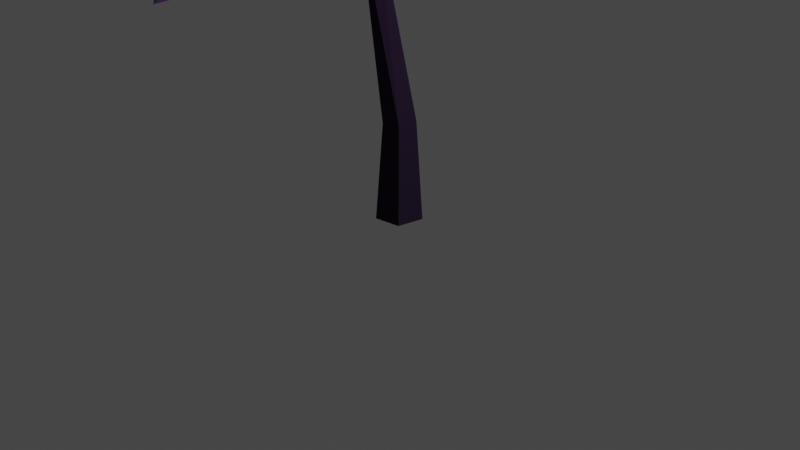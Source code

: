 # Source: tree-3-sui-egg.blend  (saved by Blender 3.0.42; exported with 4.5.12 LTS)
import bpy
from mathutils import Matrix  # noqa: F401  (used for matrix-valued properties, if any)

bpy.ops.wm.read_factory_settings(use_empty=True)
scene = bpy.context.scene
scene.name = 'Scene'

# ---- collections
col_tree_3_sui = bpy.data.collections.new('tree-3-sui'); scene.collection.children.link(col_tree_3_sui)
col_egg = bpy.data.collections.new('egg')  # instanced only; not linked into the scene

# ---- images (referenced by path relative to the original .blend; pixels are not part of the script)
import os
ASSET_DIR = os.environ.get("B2B_ASSET_DIR", "")  # directory of the original .blend (textures are referenced by path, not embedded)
HERE = os.path.dirname(os.path.abspath(__file__))  # packed textures are extracted next to this script under _unpacked/

def load_image(name, relpath, width, height, colorspace="sRGB"):
    """Load a texture the original file referenced (path relative to the .blend, or extracted next to this script)."""
    p = next((c for c in (os.path.join(HERE, relpath), os.path.join(ASSET_DIR, relpath)) if relpath and os.path.exists(c)), "")
    if p:
        img = bpy.data.images.load(p, check_existing=True)
        img.name = name
    else:  # same state as the original file: an image datablock whose file is absent (Cycles renders it pink)
        img = bpy.data.images.new(name, width, height)
        img.source = "FILE"
        img.filepath = "//" + (relpath or name)
    img.colorspace_settings.name = colorspace
    return img
img_sui_leaf_texture = load_image('sui-leaf-texture', '_unpacked/sui-leaf-texture.af943d97.png', 1024, 1024, 'sRGB')

# ---- materials (node trees are filled in below, after node groups)
mat_material_002 = bpy.data.materials.new('Material.002')
mat_material_002.use_transparent_shadow = False
mat_material_001 = bpy.data.materials.new('Material.001')
mat_material_001.use_transparent_shadow = False

# ---- material node trees
mat_material_002.use_nodes = True; mat_material_002.node_tree.nodes.clear()
_N = mat_material_002.node_tree.nodes; _L = mat_material_002.node_tree.links
n0 = _N.new('ShaderNodeBsdfPrincipled'); n0.name = 'Principled BSDF'; n0.location = (10, 300)
n0.distribution = 'GGX'
n0.subsurface_method = 'RANDOM_WALK_SKIN'
n0.inputs[0].default_value = (0.009269, 0.0, 0.01885, 1.0)
n0.inputs[2].default_value = 1.0
n0.inputs[3].default_value = 1.45
n0.inputs[27].default_value = (0.0, 0.0, 0.0, 1.0)
n0.inputs[28].default_value = 1.0
n1 = _N.new('ShaderNodeOutputMaterial'); n1.name = 'Material Output'; n1.location = (300, 300)
_L.new(n0.outputs[0], n1.inputs[0])
n1.is_active_output = True
mat_material_001.use_nodes = True; mat_material_001.node_tree.nodes.clear()
_N = mat_material_001.node_tree.nodes; _L = mat_material_001.node_tree.links
n0 = _N.new('ShaderNodeBsdfPrincipled'); n0.name = 'Principled BSDF'; n0.location = (10, 300)
n0.distribution = 'GGX'
n0.subsurface_method = 'RANDOM_WALK_SKIN'
n0.inputs[2].default_value = 1.0
n0.inputs[3].default_value = 1.45
n0.inputs[27].default_value = (0.0, 0.0, 0.0, 1.0)
n0.inputs[28].default_value = 1.0
n1 = _N.new('ShaderNodeOutputMaterial'); n1.name = 'Material Output'; n1.location = (300, 300)
n2 = _N.new('ShaderNodeTexImage'); n2.name = 'Image Texture'; n2.location = (-474, 168)
n2.image = img_sui_leaf_texture
_L.new(n0.outputs[0], n1.inputs[0])
_L.new(n2.outputs[0], n0.inputs[0])
n1.is_active_output = True

# ---- world
world_world = bpy.data.worlds.new('World'); scene.world = world_world
world_world.use_nodes = True; world_world.node_tree.nodes.clear()
_N = world_world.node_tree.nodes; _L = world_world.node_tree.links
n0 = _N.new('ShaderNodeOutputWorld'); n0.name = 'World Output'; n0.location = (300, 300)
n1 = _N.new('ShaderNodeBackground'); n1.name = 'Background'; n1.location = (10, 300)
n1.inputs[0].default_value = (0.05088, 0.05088, 0.05088, 1.0)
_L.new(n1.outputs[0], n0.inputs[0])
n0.is_active_output = True
world_world.color = (0.05088, 0.05088, 0.05088)
world_world.use_sun_shadow = False
world_world.sun_shadow_jitter_overblur = 0.0

# ---- cameras
cam_camera = bpy.data.cameras.new('Camera')
cam_camera.clip_end = 100.0
cam_camera.ortho_scale = 7.314

# ---- lights
light_light = bpy.data.lights.new('Light', 'POINT')
light_light.transmission_factor = 0.0
light_light.energy = 1000.0
light_light.shadow_soft_size = 0.1
light_light.shadow_maximum_resolution = 0.006
light_light.use_absolute_resolution = True

# ---- meshes
me_plane_001 = bpy.data.meshes.new('Plane.001')
me_plane_001.from_pydata([(-0.1641, -0.03194, -0.1657), (-2.693, 3.532, -0.2694), (-2.314, 3.989, 0.1591), (-2.164, 2.743, -0.1885), (-0.213, 0.9765, -0.2137), (0.1672, 0.0001244, -0.1657), (0.1641, 0.03194, 0.1657), (-0.1672, -0.0001244, 0.1657), (-1.597, 3.923, 0.2941), (-0.9195, 3.544, 0.01896), (-1.603, 3.905, 0.2298), (-1.044, 3.454, 0.01541), (-1.002, 3.557, -0.1592), (-0.9747, 3.381, -0.146), (-0.2874, 3.045, 0.01827), (-0.3618, 3.059, 0.1718), (-0.4295, 2.96, 0.01438), (0.0209, 1.006, -0.2138), (0.02142, 1.001, 0.02223), (-0.2126, 0.975, 0.02257), (-1.653, 3.481, -0.394), (-2.696, 3.537, -0.3369), (-1.597, 3.517, -0.311), (-1.856, 4.595, 0.6366), (-1.583, 3.966, 0.2373), (-2.317, 3.94, 0.159), (-1.64, 3.971, 0.271), (-1.572, 3.43, -0.3892), (-1.623, 3.431, -0.3124), (-2.105, 2.704, -0.1782)], [], [(10, 11, 8), (9, 12, 24), (9, 11, 15), (16, 15, 11), (15, 19, 18), (27, 12, 13), (28, 11, 22), (20, 22, 12), (22, 20, 21), (23, 26, 8), (24, 10, 25), (25, 10, 8), (2, 26, 24), (2, 25, 26), (27, 28, 29), (3, 28, 20), (29, 28, 3), (3, 27, 29), (8, 11, 9), (24, 8, 9), (7, 6, 18, 19), (5, 17, 18, 6), (5, 0, 4, 17), (7, 0, 5, 6), (11, 10, 24, 12), (16, 13, 12, 14), (14, 12, 9, 15), (4, 16, 14, 17), (11, 13, 16), (0, 7, 19, 4), (18, 17, 14, 15), (19, 15, 16, 4), (11, 28, 27, 13), (22, 11, 12), (20, 28, 1, 21), (20, 12, 27), (1, 28, 22), (21, 1, 22), (26, 23, 24), (23, 8, 24), (26, 25, 8), (2, 24, 25), (3, 20, 27)])
me_plane_001.materials.append(mat_material_002)
me_plane_001.use_remesh_fix_poles = True
me_plane_001.use_remesh_preserve_attributes = False
me_plane_001.update()
me_plane_002 = bpy.data.meshes.new('Plane.002')
me_plane_002.from_pydata([(1.002, 0.3064, -0.03171), (-1.0, 0.0, 0.0), (1.0, 0.0, 0.0), (0.4817, 0.4473, -0.07645), (0.04626, 0.5608, -0.08744), (-0.4685, 0.4197, -0.0417), (0.7398, 0.0, 0.08632), (0.3563, 0.0, 0.1187), (-0.1689, 0.0, 0.06834), (1.002, -0.3064, -0.03171), (0.4817, -0.4473, -0.07645), (0.04626, -0.5608, -0.08744), (-0.4685, -0.4197, -0.0417)], [], [(6, 2, 0, 3), (8, 7, 4, 5), (7, 6, 3, 4), (1, 8, 5), (6, 10, 9, 2), (8, 12, 11, 7), (7, 11, 10, 6), (1, 12, 8)])
_uv = me_plane_002.uv_layers.new(name='UVMap')
_uv.uv.foreach_set('vector', [0.75, 0.5, 1.0, 0.5, 1.0, 0.6491, 0.75, 0.7964, 0.25, 0.5, 0.5, 0.5, 0.5, 0.7964, 0.25, 0.7964, 0.5, 0.5, 0.75, 0.5, 0.75, 0.7964, 0.5, 0.7964, 0.0, 0.0, 0.25, 0.5, 0.25, 0.7964, 0.75, 0.5, 0.75, 0.7964, 1.0, 0.6491, 1.0, 0.5, 0.25, 0.5, 0.25, 0.7964, 0.5, 0.7964, 0.5, 0.5, 0.5, 0.5, 0.5, 0.7964, 0.75, 0.7964, 0.75, 0.5, 0.0, 0.0, 0.25, 0.7964, 0.25, 0.5])
me_plane_002.materials.append(mat_material_001)
me_plane_002.use_remesh_fix_poles = True
me_plane_002.use_remesh_preserve_attributes = False
me_plane_002.update()
me_plane_003 = bpy.data.meshes.new('Plane.003')
me_plane_003.from_pydata([(1.002, 0.3064, -0.03171), (-1.0, 0.0, 0.0), (1.0, 0.0, 0.0), (0.4817, 0.4473, -0.07645), (0.04626, 0.5608, -0.08744), (-0.4685, 0.4197, -0.0417), (0.7398, 0.0, 0.08632), (0.3563, 0.0, 0.1187), (-0.1689, 0.0, 0.06834), (1.002, -0.3064, -0.03171), (0.4817, -0.4473, -0.07645), (0.04626, -0.5608, -0.08744), (-0.4685, -0.4197, -0.0417)], [], [(6, 2, 0, 3), (8, 7, 4, 5), (7, 6, 3, 4), (1, 8, 5), (6, 10, 9, 2), (8, 12, 11, 7), (7, 11, 10, 6), (1, 12, 8)])
_uv = me_plane_003.uv_layers.new(name='UVMap')
_uv.uv.foreach_set('vector', [0.75, 0.5, 1.0, 0.5, 1.0, 0.6491, 0.75, 0.7964, 0.25, 0.5, 0.5, 0.5, 0.5, 0.7964, 0.25, 0.7964, 0.5, 0.5, 0.75, 0.5, 0.75, 0.7964, 0.5, 0.7964, 0.0, 0.0, 0.25, 0.5, 0.25, 0.7964, 0.75, 0.5, 0.75, 0.7964, 1.0, 0.6491, 1.0, 0.5, 0.25, 0.5, 0.25, 0.7964, 0.5, 0.7964, 0.5, 0.5, 0.5, 0.5, 0.5, 0.7964, 0.75, 0.7964, 0.75, 0.5, 0.0, 0.0, 0.25, 0.7964, 0.25, 0.5])
me_plane_003.materials.append(mat_material_001)
me_plane_003.use_remesh_fix_poles = True
me_plane_003.use_remesh_preserve_attributes = False
me_plane_003.update()
me_plane_004 = bpy.data.meshes.new('Plane.004')
me_plane_004.from_pydata([(1.002, 0.3064, -0.03171), (-1.0, 0.0, 0.0), (1.0, 0.0, 0.0), (0.4817, 0.4473, -0.07645), (0.04626, 0.5608, -0.08744), (-0.4685, 0.4197, -0.0417), (0.7398, 0.0, 0.08632), (0.3563, 0.0, 0.1187), (-0.1689, 0.0, 0.06834), (1.002, -0.3064, -0.03171), (0.4817, -0.4473, -0.07645), (0.04626, -0.5608, -0.08744), (-0.4685, -0.4197, -0.0417)], [], [(6, 2, 0, 3), (8, 7, 4, 5), (7, 6, 3, 4), (1, 8, 5), (6, 10, 9, 2), (8, 12, 11, 7), (7, 11, 10, 6), (1, 12, 8)])
_uv = me_plane_004.uv_layers.new(name='UVMap')
_uv.uv.foreach_set('vector', [0.75, 0.5, 1.0, 0.5, 1.0, 0.6491, 0.75, 0.7964, 0.25, 0.5, 0.5, 0.5, 0.5, 0.7964, 0.25, 0.7964, 0.5, 0.5, 0.75, 0.5, 0.75, 0.7964, 0.5, 0.7964, 0.0, 0.0, 0.25, 0.5, 0.25, 0.7964, 0.75, 0.5, 0.75, 0.7964, 1.0, 0.6491, 1.0, 0.5, 0.25, 0.5, 0.25, 0.7964, 0.5, 0.7964, 0.5, 0.5, 0.5, 0.5, 0.5, 0.7964, 0.75, 0.7964, 0.75, 0.5, 0.0, 0.0, 0.25, 0.7964, 0.25, 0.5])
me_plane_004.materials.append(mat_material_001)
me_plane_004.use_remesh_fix_poles = True
me_plane_004.use_remesh_preserve_attributes = False
me_plane_004.update()
me_plane_005 = bpy.data.meshes.new('Plane.005')
me_plane_005.from_pydata([(1.002, 0.3064, -0.03171), (-1.0, 0.0, 0.0), (1.0, 0.0, 0.0), (0.4817, 0.4473, -0.07645), (0.04626, 0.5608, -0.08744), (-0.4685, 0.4197, -0.0417), (0.7398, 0.0, 0.08632), (0.3563, 0.0, 0.1187), (-0.1689, 0.0, 0.06834), (1.002, -0.3064, -0.03171), (0.4817, -0.4473, -0.07645), (0.04626, -0.5608, -0.08744), (-0.4685, -0.4197, -0.0417)], [], [(6, 2, 0, 3), (8, 7, 4, 5), (7, 6, 3, 4), (1, 8, 5), (6, 10, 9, 2), (8, 12, 11, 7), (7, 11, 10, 6), (1, 12, 8)])
_uv = me_plane_005.uv_layers.new(name='UVMap')
_uv.uv.foreach_set('vector', [0.75, 0.5, 1.0, 0.5, 1.0, 0.6491, 0.75, 0.7964, 0.25, 0.5, 0.5, 0.5, 0.5, 0.7964, 0.25, 0.7964, 0.5, 0.5, 0.75, 0.5, 0.75, 0.7964, 0.5, 0.7964, 0.0, 0.0, 0.25, 0.5, 0.25, 0.7964, 0.75, 0.5, 0.75, 0.7964, 1.0, 0.6491, 1.0, 0.5, 0.25, 0.5, 0.25, 0.7964, 0.5, 0.7964, 0.5, 0.5, 0.5, 0.5, 0.5, 0.7964, 0.75, 0.7964, 0.75, 0.5, 0.0, 0.0, 0.25, 0.7964, 0.25, 0.5])
me_plane_005.materials.append(mat_material_001)
me_plane_005.use_remesh_fix_poles = True
me_plane_005.use_remesh_preserve_attributes = False
me_plane_005.update()

# ---- objects
ob_camera = bpy.data.objects.new('Camera', cam_camera)
ob_light = bpy.data.objects.new('Light', light_light)
ob_base = bpy.data.objects.new('base', me_plane_001)
ob_plane = bpy.data.objects.new('Plane', me_plane_002)
ob_plane_001 = bpy.data.objects.new('Plane.001', me_plane_003)
ob_plane_002 = bpy.data.objects.new('Plane.002', me_plane_004)
ob_plane_003 = bpy.data.objects.new('Plane.003', me_plane_005)
ob_egg = bpy.data.objects.new('egg', None)

# ---- transforms, parenting, visibility, modifiers, constraints
ob_camera.location = (7.359, -6.926, 4.958)
ob_camera.rotation_euler = (1.109, 0.0, 0.8149)
ob_camera.lock_rotations_4d = False
ob_camera.empty_display_type = 'ARROWS'
ob_camera.color = (0.0, 0.0, 0.0, 0.0)
ob_camera.display_type = 'WIRE'
ob_camera.lineart.crease_threshold = 0.0
ob_light.location = (4.076, 1.005, 5.904)
ob_light.rotation_euler = (0.6503, 0.05522, 1.866)
ob_light.lock_rotations_4d = False
ob_light.empty_display_type = 'ARROWS'
ob_light.color = (0.0, 0.0, 0.0, 0.0)
ob_light.lineart.crease_threshold = 0.0
ob_base.location = (0.0, 0.0, 0.0)
ob_base.rotation_euler = (1.571, -0.0, 0.0)
ob_plane.location = (-2.834, -0.1264, 2.167)
ob_plane.rotation_euler = (-0.3927, -0.6221, 0.4305)
ob_plane_001.location = (-3.417, 0.3941, 3.384)
ob_plane_001.rotation_euler = (0.2906, -0.1889, -0.1199)
ob_plane_002.location = (-3.039, -0.4522, 3.808)
ob_plane_002.rotation_euler = (-0.1784, -0.1856, 0.3014)
ob_plane_003.location = (-2.534, -1.094, 4.792)
ob_plane_003.rotation_euler = (0.3783, 0.3012, 0.611)
ob_egg.location = (-0.855, -0.0451, 1.618)
ob_egg.rotation_euler = (-0.0009481, 0.02703, -3.188)
ob_egg.scale = (0.5622, 0.5622, 0.5622)
ob_egg.instance_type = 'COLLECTION'
ob_egg.instance_collection = col_egg

# ---- collection membership
scene.collection.objects.link(ob_camera)
scene.collection.objects.link(ob_light)
col_tree_3_sui.objects.link(ob_base)
col_tree_3_sui.objects.link(ob_plane)
col_tree_3_sui.objects.link(ob_plane_001)
col_tree_3_sui.objects.link(ob_plane_002)
col_tree_3_sui.objects.link(ob_plane_003)
col_tree_3_sui.objects.link(ob_egg)

# ---- scene / render settings (as saved in the file)
scene.camera = ob_camera
scene.frame_start = 1; scene.frame_end = 250; scene.frame_set(1)
scene.render.engine = 'BLENDER_EEVEE_NEXT'
scene.cycles.sampling_pattern = 'TABULATED_SOBOL'
scene.cycles.use_light_tree = False
scene.view_settings.view_transform = 'Filmic'
bpy.context.view_layer.update()
